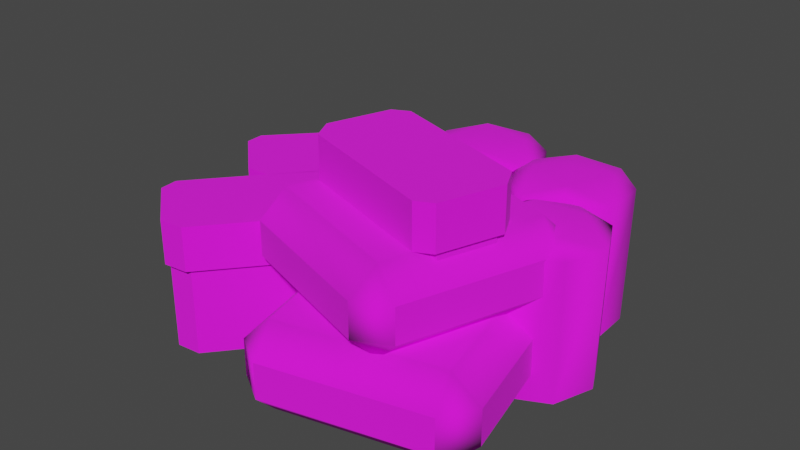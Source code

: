 # Source: storage_set.blend  (saved by Blender 3.4.6; exported with 4.5.12 LTS)
import bpy
from mathutils import Matrix  # noqa: F401  (used for matrix-valued properties, if any)

bpy.ops.wm.read_factory_settings(use_empty=True)
scene = bpy.context.scene
scene.name = 'Scene'

# ---- collections
col_collection = bpy.data.collections.new('Collection'); scene.collection.children.link(col_collection)
col_export = bpy.data.collections.new('Export'); scene.collection.children.link(col_export)

# ---- images (referenced by path relative to the original .blend; pixels are not part of the script)
import os
ASSET_DIR = os.environ.get("B2B_ASSET_DIR", "")  # directory of the original .blend (textures are referenced by path, not embedded)
HERE = os.path.dirname(os.path.abspath(__file__))  # packed textures are extracted next to this script under _unpacked/

def load_image(name, relpath, width, height, colorspace="sRGB"):
    """Load a texture the original file referenced (path relative to the .blend, or extracted next to this script)."""
    p = next((c for c in (os.path.join(HERE, relpath), os.path.join(ASSET_DIR, relpath)) if relpath and os.path.exists(c)), "")
    if p:
        img = bpy.data.images.load(p, check_existing=True)
        img.name = name
    else:  # same state as the original file: an image datablock whose file is absent (Cycles renders it pink)
        img = bpy.data.images.new(name, width, height)
        img.source = "FILE"
        img.filepath = "//" + (relpath or name)
    img.colorspace_settings.name = colorspace
    return img
img_storage_01_png_001 = load_image('storage_01.png.001', 'storage_01.png', 1024, 1024, 'sRGB')

# ---- materials (node trees are filled in below, after node groups)
mat_storage_01 = bpy.data.materials.new('storage_01')
mat_storage_01.use_backface_culling = True
mat_storage_01.use_transparent_shadow = False

# ---- material node trees
mat_storage_01.use_nodes = True; mat_storage_01.node_tree.nodes.clear()
_N = mat_storage_01.node_tree.nodes; _L = mat_storage_01.node_tree.links
n0 = _N.new('ShaderNodeBsdfPrincipled'); n0.name = 'Principled BSDF'; n0.location = (10, 300)
n0.distribution = 'GGX'
n0.subsurface_method = 'RANDOM_WALK_SKIN'
n0.inputs[2].default_value = 1.0
n0.inputs[27].default_value = (0.0, 0.0, 0.0, 1.0)
n0.inputs[28].default_value = 1.0
n1 = _N.new('ShaderNodeOutputMaterial'); n1.name = 'Material Output'; n1.location = (320, 270)
n2 = _N.new('ShaderNodeTexImage'); n2.name = 'Image Texture'; n2.location = (-331, 135)
n2.image = img_storage_01_png_001
_L.new(n0.outputs[0], n1.inputs[0])
_L.new(n2.outputs[0], n0.inputs[0])
_L.new(n2.outputs[1], n0.inputs[4])
n1.is_active_output = True

# ---- world
world_world = bpy.data.worlds.new('World'); scene.world = world_world
world_world.use_nodes = True; world_world.node_tree.nodes.clear()
_N = world_world.node_tree.nodes; _L = world_world.node_tree.links
n0 = _N.new('ShaderNodeOutputWorld'); n0.name = 'World Output'; n0.location = (300, 300)
n1 = _N.new('ShaderNodeBackground'); n1.name = 'Background'; n1.location = (10, 300)
n1.inputs[0].default_value = (0.05088, 0.05088, 0.05088, 1.0)
_L.new(n1.outputs[0], n0.inputs[0])
n0.is_active_output = True
world_world.color = (0.05088, 0.05088, 0.05088)
world_world.use_sun_shadow = False
world_world.sun_shadow_jitter_overblur = 0.0

# ---- meshes
me_rsrc_world_prop_knights_clutter_storage_set_01_meshsets_box_01 = bpy.data.meshes.new('rsrc.world.prop.knights.clutter.storage_set_01-MeshSets[box_01]')
me_rsrc_world_prop_knights_clutter_storage_set_01_meshsets_box_01.from_pydata([(-0.07, 0.0, -0.2), (0.06, 0.0, -0.2), (-0.07, -0.22, -0.2), (0.1, -0.22, 0.17), (0.1, -0.22, -0.16), (0.07, 0.0, 0.2), (0.07, -0.22, 0.2), (-0.1, -0.22, -0.17), (0.07, -0.3, -0.21), (0.07, -0.2, -0.21), (0.11, -0.3, -0.17), (0.11, -0.2, 0.18), (0.11, -0.2, -0.17), (-0.07, -0.3, 0.21), (-0.07, -0.2, 0.21), (0.06, -0.22, -0.2), (-0.06, 0.0, 0.2), (-0.1, 0.0, 0.16), (-0.06, -0.22, 0.2), (-0.1, -0.22, 0.16), (-0.11, -0.3, 0.17), (-0.1, 0.0, -0.17), (-0.08, -0.3, -0.21), (-0.11, -0.3, -0.18), (-0.11, -0.2, -0.18), (0.11, -0.3, 0.18), (0.08, -0.2, 0.21), (0.1, 0.0, 0.17), (0.1, 0.0, -0.16), (0.08, -0.3, 0.21), (-0.08, -0.2, -0.21), (-0.11, -0.2, 0.17)], [], [(0, 1, 15), (15, 2, 0), (28, 27, 3), (3, 4, 28), (5, 16, 18), (18, 6, 5), (17, 21, 7), (7, 19, 17), (8, 22, 9), (30, 9, 22), (25, 10, 11), (12, 11, 10), (13, 29, 14), (26, 14, 29), (23, 20, 24), (31, 24, 20), (1, 28, 15), (4, 15, 28), (16, 17, 18), (19, 18, 17), (10, 8, 12), (9, 12, 8), (20, 13, 31), (14, 31, 13), (21, 0, 7), (2, 7, 0), (27, 5, 3), (6, 3, 5), (22, 23, 30), (24, 30, 23), (29, 25, 26), (11, 26, 25), (27, 16, 5), (27, 17, 16), (17, 27, 28), (28, 21, 17), (21, 28, 1), (21, 1, 0), (13, 20, 29), (25, 29, 20), (20, 23, 25), (10, 25, 23), (23, 22, 10), (8, 10, 22), (12, 9, 11), (9, 30, 11), (30, 24, 11), (26, 11, 24), (14, 26, 24), (31, 14, 24)])
me_rsrc_world_prop_knights_clutter_storage_set_01_meshsets_box_01.polygons.foreach_set('use_smooth', [0, 0, 0, 0, 0, 0, 0, 0, 0, 0, 0, 0, 0, 0, 0, 0, 0, 0, 0, 0, 1, 1, 1, 1, 0, 0, 0, 0, 1, 1, 1, 1, 0, 0, 0, 0, 0, 0, 0, 0, 0, 0, 0, 0, 0, 0, 0, 0, 0, 0])
_uv = me_rsrc_world_prop_knights_clutter_storage_set_01_meshsets_box_01.uv_layers.new(name='UVMap')
_uv.uv.foreach_set('vector', [0.3382, 0.0001947, 0.4404, 0.0001947, 0.4404, 0.1817, 0.4404, 0.1817, 0.3382, 0.1817, 0.3382, 0.0001947, 0.02594, 0.0001947, 0.303, 0.0001947, 0.303, 0.1817, 0.303, 0.1817, 0.02594, 0.1817, 0.02594, 0.0001947, 0.3381, 0.0001947, 0.4405, 0.0001947, 0.4405, 0.1817, 0.4405, 0.1817, 0.3381, 0.1817, 0.3381, 0.0001947, 0.02594, 0.0001947, 0.3031, 0.0001947, 0.3031, 0.1817, 0.3031, 0.1817, 0.02594, 0.1817, 0.02594, 0.0001947, 0.4405, 0.2707, 0.3381, 0.2707, 0.4405, 0.1882, 0.3381, 0.1882, 0.4405, 0.1882, 0.3381, 0.2707, 0.303, 0.2707, 0.02594, 0.2707, 0.303, 0.1882, 0.02594, 0.1882, 0.303, 0.1882, 0.02594, 0.2707, 0.4405, 0.2707, 0.3381, 0.2707, 0.4405, 0.1882, 0.3381, 0.1882, 0.4405, 0.1882, 0.3381, 0.2707, 0.303, 0.2707, 0.02594, 0.2707, 0.303, 0.1882, 0.02594, 0.1882, 0.303, 0.1882, 0.02594, 0.2707, 0.4404, 0.0001947, 0.484, 0.0001947, 0.4404, 0.1817, 0.484, 0.1817, 0.4404, 0.1817, 0.484, 0.0001947, 0.4405, 0.0001947, 0.4841, 0.0001947, 0.4405, 0.1817, 0.4841, 0.1817, 0.4405, 0.1817, 0.4841, 0.0001947, 0.4841, 0.2707, 0.4405, 0.2707, 0.4841, 0.1882, 0.4405, 0.1882, 0.4841, 0.1882, 0.4405, 0.2707, 0.4841, 0.2707, 0.4405, 0.2707, 0.4841, 0.1882, 0.4405, 0.1882, 0.4841, 0.1882, 0.4405, 0.2707, 0.3031, 0.0001947, 0.3382, 0.0001947, 0.3031, 0.1817, 0.3382, 0.1817, 0.3031, 0.1817, 0.3382, 0.0001947, 0.303, 0.0001947, 0.3381, 0.0001947, 0.303, 0.1817, 0.3381, 0.1817, 0.303, 0.1817, 0.3381, 0.0001947, 0.3381, 0.2707, 0.303, 0.2707, 0.3381, 0.1882, 0.303, 0.1882, 0.3381, 0.1882, 0.303, 0.2707, 0.3381, 0.2707, 0.303, 0.2707, 0.3381, 0.1882, 0.303, 0.1882, 0.3381, 0.1882, 0.303, 0.2707, -0.08645, 1.127, -0.2865, 1.089, -0.124, 1.089, -0.08645, 1.127, -0.3365, 1.139, -0.2865, 1.089, -0.3365, 1.139, -0.08645, 1.127, -0.08645, 1.539, -0.08645, 1.539, -0.3365, 1.552, -0.3365, 1.139, -0.3365, 1.552, -0.08645, 1.539, -0.1365, 1.589, -0.3365, 1.552, -0.1365, 1.589, -0.299, 1.589, 0.4675, 0.4596, 0.4274, 0.4996, 0.4675, 0.3094, 0.4375, 0.2793, 0.4675, 0.3094, 0.4274, 0.4996, 0.4274, 0.4996, 0.07698, 0.4996, 0.4375, 0.2793, 0.08699, 0.2793, 0.4375, 0.2793, 0.07698, 0.4996, 0.07698, 0.4996, 0.04694, 0.4696, 0.08699, 0.2793, 0.04694, 0.3194, 0.08699, 0.2793, 0.04694, 0.4696, 0.7224, 1.315, 0.6748, 1.363, 0.7224, 0.8986, 0.6748, 1.363, 0.4962, 1.363, 0.7224, 0.8986, 0.4962, 1.363, 0.4605, 1.327, 0.7224, 0.8986, 0.6867, 0.8629, 0.7224, 0.8986, 0.4605, 1.327, 0.5081, 0.8629, 0.6867, 0.8629, 0.4605, 1.327, 0.4605, 0.9105, 0.5081, 0.8629, 0.4605, 1.327])
me_rsrc_world_prop_knights_clutter_storage_set_01_meshsets_box_01.materials.append(mat_storage_01)
me_rsrc_world_prop_knights_clutter_storage_set_01_meshsets_box_01.update()
me_rsrc_world_prop_knights_clutter_storage_set_01_meshsets_box_01.normals_split_custom_set([tuple(v) for v in zip(*[iter([0.0, 0.0, -1.0, 0.0, 0.0, -1.0, 0.0, 0.0, -1.0, 0.0, 0.0, -1.0, 0.0, 0.0, -1.0, 0.0, 0.0, -1.0, 1.0, 0.0, 0.0, 1.0, 0.0, 0.0, 1.0, 0.0, 0.0, 1.0, 0.0, 0.0, 1.0, 0.0, 0.0, 1.0, 0.0, 0.0, 0.0, 0.0, 1.0, 0.0, 0.0, 1.0, 0.0, 0.0, 1.0, 0.0, 0.0, 1.0, 0.0, 0.0, 1.0, 0.0, 0.0, 1.0, -1.0, 0.0, 0.0, -1.0, 0.0, 0.0, -1.0, 0.0, 0.0, -1.0, 0.0, 0.0, -1.0, 0.0, 0.0, -1.0, 0.0, 0.0, 0.0, 0.0, -1.0, 0.0, 0.0, -1.0, 0.0, 0.0, -1.0, 0.0, 0.0, -1.0, 0.0, 0.0, -1.0, 0.0, 0.0, -1.0, 1.0, 0.0, 0.0, 1.0, 0.0, 0.0, 1.0, 0.0, 0.0, 1.0, 0.0, 0.0, 1.0, 0.0, 0.0, 1.0, 0.0, 0.0, 0.0, 0.0, 1.0, 0.0, 0.0, 1.0, 0.0, 0.0, 1.0, 0.0, 0.0, 1.0, 0.0, 0.0, 1.0, 0.0, 0.0, 1.0, -1.0, 0.0, 0.0, -1.0, 0.0, 0.0, -1.0, 0.0, 0.0, -1.0, 0.0, 0.0, -1.0, 0.0, 0.0, -1.0, 0.0, 0.0, 0.7071, 0.0, -0.7071, 0.7071, 0.0, -0.7071, 0.7071, 0.0, -0.7071, 0.7071, 0.0, -0.7071, 0.7071, 0.0, -0.7071, 0.7071, 0.0, -0.7071, -0.7071, 0.0, 0.7071, -0.7071, 0.0, 0.7071, -0.7071, 0.0, 0.7071, -0.7071, 0.0, 0.7071, -0.7071, 0.0, 0.7071, -0.7071, 0.0, 0.7071, 0.7071, 0.0, -0.7071, 0.7071, 0.0, -0.7071, 0.7071, 0.0, -0.7071, 0.7071, 0.0, -0.7071, 0.7071, 0.0, -0.7071, 0.7071, 0.0, -0.7071, -0.7071, 0.0, 0.7071, -0.7071, 0.0, 0.7071, -0.7071, 0.0, 0.7071, -0.7071, 0.0, 0.7071, -0.7071, 0.0, 0.7071, -0.7071, 0.0, 0.7071, -0.7071, 0.0, -0.7071, -0.7071, 0.0, -0.7071, -0.7071, 0.0, -0.7071, -0.7071, 0.0, -0.7071, -0.7071, 0.0, -0.7071, -0.7071, 0.0, -0.7071, 0.7071, 0.0, 0.7071, 0.7071, 0.0, 0.7071, 0.7071, 0.0, 0.7071, 0.7071, 0.0, 0.7071, 0.7071, 0.0, 0.7071, 0.7071, 0.0, 0.7071, -0.7071, 0.0, -0.7071, -0.7071, 0.0, -0.7071, -0.7071, 0.0, -0.7071, -0.7071, 0.0, -0.7071, -0.7071, 0.0, -0.7071, -0.7071, 0.0, -0.7071, 0.7071, 0.0, 0.7071, 0.7071, 0.0, 0.7071, 0.7071, 0.0, 0.7071, 0.7071, 0.0, 0.7071, 0.7071, 0.0, 0.7071, 0.7071, 0.0, 0.7071, 0.0, 1.0, 0.0, 0.0, 1.0, 0.0, 0.0, 1.0, 0.0, 0.0, 1.0, 0.0, 0.0, 1.0, 0.0, 0.0, 1.0, 0.0, 0.0, 1.0, 0.0, 0.0, 1.0, 0.0, 0.0, 1.0, 0.0, 0.0, 1.0, 0.0, 0.0, 1.0, 0.0, 0.0, 1.0, 0.0, 0.0, 1.0, 0.0, 0.0, 1.0, 0.0, 0.0, 1.0, 0.0, 0.0, 1.0, 0.0, 0.0, 1.0, 0.0, 0.0, 1.0, 0.0, 0.0, -1.0, 0.0, 0.0, -1.0, 0.0, 0.0, -1.0, 0.0, 0.0, -1.0, -1.08e-06, 0.0, -1.0, -1.08e-06, 0.0, -1.0, -1.08e-06, 0.0, -1.0, 0.0, 0.0, -1.0, 0.0, 0.0, -1.0, 0.0, 0.0, -1.0, 0.0, 0.0, -1.0, 0.0, 0.0, -1.0, 0.0, 0.0, -1.0, 1.08e-06, 0.0, -1.0, 1.08e-06, 0.0, -1.0, 1.08e-06, 0.0, -1.0, 0.0, 0.0, -1.0, 0.0, 0.0, -1.0, 0.0, 0.0, 1.0, 0.0, 0.0, 1.0, 0.0, 0.0, 1.0, 0.0, 0.0, 1.0, 0.0, 0.0, 1.0, 0.0, 0.0, 1.0, 0.0, 0.0, 1.0, -4.282e-07, 0.0, 1.0, -4.282e-07, 0.0, 1.0, -4.282e-07, 0.0, 1.0, 4.282e-07, 0.0, 1.0, 4.282e-07, 0.0, 1.0, 4.282e-07, 0.0, 1.0, 0.0, 0.0, 1.0, 0.0, 0.0, 1.0, 0.0, 0.0, 1.0, 0.0, 0.0, 1.0, 0.0, 0.0, 1.0, 0.0])] * 3)])
me_rsrc_world_prop_knights_clutter_storage_set_01_meshsets_caniste = bpy.data.meshes.new('rsrc.world.prop.knights.clutter.storage_set_01-MeshSets[caniste')
me_rsrc_world_prop_knights_clutter_storage_set_01_meshsets_caniste.from_pydata([(-0.04409, 0.0, -0.1064), (-0.04409, 0.0, 0.1064), (0.04409, 0.0, -0.1064), (0.04409, 0.0, 0.1064), (-0.1064, 0.0, 0.04409), (-0.04592, -0.28, 0.1109), (0.04592, -0.28, 0.1109), (0.1064, 0.0, 0.04409), (0.1064, 0.0, -0.04409), (0.04592, -0.28, -0.1109), (-0.04592, -0.28, -0.1109), (-0.1064, 0.0, -0.04409), (-0.1109, -0.28, -0.04592), (-0.06533, -0.305, 0.02706), (-0.1109, -0.28, 0.04592), (0.1109, -0.28, 0.04592), (0.06533, -0.305, -0.02706), (0.1109, -0.28, -0.04592), (0.02706, -0.305, 0.06533), (0.0, -0.31, 0.0), (-0.02706, -0.305, -0.06533)], [], [(4, 0, 11), (1, 0, 4), (2, 0, 1), (2, 1, 3), (2, 3, 8), (3, 7, 8), (4, 11, 12), (4, 12, 14), (1, 4, 14), (1, 14, 5), (3, 1, 5), (3, 5, 6), (6, 7, 3), (6, 15, 7), (15, 8, 7), (15, 17, 8), (2, 8, 17), (2, 17, 9), (0, 2, 9), (0, 9, 10), (11, 0, 10), (11, 10, 12), (9, 17, 16), (16, 20, 9), (10, 9, 20), (12, 10, 20), (20, 13, 12), (14, 12, 13), (5, 14, 13), (18, 5, 13), (5, 18, 6), (15, 16, 17), (16, 15, 18), (15, 6, 18), (19, 13, 20), (19, 20, 16), (19, 18, 13), (19, 16, 18)])
me_rsrc_world_prop_knights_clutter_storage_set_01_meshsets_caniste.polygons.foreach_set('use_smooth', [0, 0, 0, 0, 0, 0, 1, 1, 1, 1, 1, 1, 1, 1, 1, 1, 1, 1, 1, 1, 1, 1, 1, 1, 1, 1, 1, 1, 1, 1, 1, 1, 1, 1, 1, 1, 1, 1])
_uv = me_rsrc_world_prop_knights_clutter_storage_set_01_meshsets_caniste.uv_layers.new(name='UVMap')
_uv.uv.foreach_set('vector', [1.104, 0.5798, 0.977, 0.5798, 1.041, 0.5535, 1.131, 0.6435, 0.977, 0.5798, 1.104, 0.5798, 0.9506, 0.6435, 0.977, 0.5798, 1.131, 0.6435, 0.9506, 0.6435, 1.131, 0.6435, 1.104, 0.7071, 0.9506, 0.6435, 1.104, 0.7071, 0.977, 0.7071, 1.104, 0.7071, 1.041, 0.7335, 0.977, 0.7071, 0.9375, 0.002044, 1.0, 0.002044, 1.0, 0.1992, 0.9375, 0.002044, 1.0, 0.1992, 0.9375, 0.1992, 0.875, 0.002044, 0.9375, 0.002044, 0.9375, 0.1992, 0.875, 0.002044, 0.9375, 0.1992, 0.875, 0.1992, 0.8125, 0.002044, 0.875, 0.002044, 0.875, 0.1992, 0.8125, 0.002044, 0.875, 0.1992, 0.8125, 0.1992, 0.8125, 0.1992, 0.75, 0.002044, 0.8125, 0.002044, 0.8125, 0.1992, 0.75, 0.1992, 0.75, 0.002044, 0.75, 0.1992, 0.6875, 0.002044, 0.75, 0.002044, 0.75, 0.1992, 0.6875, 0.1992, 0.6875, 0.002044, 0.625, 0.002044, 0.6875, 0.002044, 0.6875, 0.1992, 0.625, 0.002044, 0.6875, 0.1992, 0.625, 0.1992, 0.5625, 0.002044, 0.625, 0.002044, 0.625, 0.1992, 0.5625, 0.002044, 0.625, 0.1992, 0.5625, 0.1992, 0.5, 0.002044, 0.5625, 0.002044, 0.5625, 0.1992, 0.5, 0.002044, 0.5625, 0.1992, 0.5, 0.1992, 0.6042, 0.2911, 0.6896, 0.2057, 0.7144, 0.2656, 0.7144, 0.2656, 0.6641, 0.3871, 0.6042, 0.2911, 0.6042, 0.4119, 0.6042, 0.2911, 0.6641, 0.3871, 0.6896, 0.4973, 0.6042, 0.4119, 0.6641, 0.3871, 0.6641, 0.3871, 0.7856, 0.4374, 0.6896, 0.4973, 0.8104, 0.4973, 0.6896, 0.4973, 0.7856, 0.4374, 0.8958, 0.4119, 0.8104, 0.4973, 0.7856, 0.4374, 0.8359, 0.3159, 0.8958, 0.4119, 0.7856, 0.4374, 0.8958, 0.4119, 0.8359, 0.3159, 0.8958, 0.2911, 0.8104, 0.2057, 0.7144, 0.2656, 0.6896, 0.2057, 0.7144, 0.2656, 0.8104, 0.2057, 0.8359, 0.3159, 0.8104, 0.2057, 0.8958, 0.2911, 0.8359, 0.3159, 0.75, 0.3515, 0.7856, 0.4374, 0.6641, 0.3871, 0.75, 0.3515, 0.6641, 0.3871, 0.7144, 0.2656, 0.75, 0.3515, 0.8359, 0.3159, 0.7856, 0.4374, 0.75, 0.3515, 0.7144, 0.2656, 0.8359, 0.3159])
me_rsrc_world_prop_knights_clutter_storage_set_01_meshsets_caniste.materials.append(mat_storage_01)
me_rsrc_world_prop_knights_clutter_storage_set_01_meshsets_caniste.update()
me_rsrc_world_prop_knights_clutter_storage_set_01_meshsets_caniste.normals_split_custom_set([tuple(v) for v in zip(*[iter([0.0, 1.0, 0.0, 0.0, 1.0, 0.0, 0.0, 1.0, 0.0, 0.0, 1.0, 0.0, 0.0, 1.0, 0.0, 0.0, 1.0, 0.0, 0.0, 1.0, 0.0, 0.0, 1.0, 0.0, 0.0, 1.0, 0.0, 0.0, 1.0, 0.0, 0.0, 1.0, 0.0, 0.0, 1.0, 0.0, 0.0, 1.0, 0.0, 0.0, 1.0, 0.0, 0.0, 1.0, 0.0, 0.0, 1.0, 0.0, 0.0, 1.0, 0.0, 0.0, 1.0, 0.0, -0.9237, 0.01714, 0.3826, -0.9237, 0.01714, -0.3826, -0.4157, -0.893, -0.1723, -0.9237, 0.01714, 0.3826, -0.4157, -0.893, -0.1723, -0.9219, 0.06575, 0.3818, -0.3826, 0.01714, 0.9237, -0.9237, 0.01714, 0.3826, -0.9219, 0.06575, 0.3818, -0.3826, 0.01714, 0.9237, -0.9219, 0.06575, 0.3818, -0.1721, -0.893, 0.4158, 0.3826, 0.01714, 0.9237, -0.3826, 0.01714, 0.9237, -0.1721, -0.893, 0.4158, 0.3826, 0.01714, 0.9237, -0.1721, -0.893, 0.4158, 0.3816, 0.0763, 0.9212, 0.3816, 0.0763, 0.9212, 0.9237, 0.01714, 0.3826, 0.3826, 0.01714, 0.9237, 0.3816, 0.0763, 0.9212, 0.4158, -0.893, 0.1722, 0.9237, 0.01714, 0.3826, 0.4158, -0.893, 0.1722, 0.9237, 0.01714, -0.3826, 0.9237, 0.01714, 0.3826, 0.4158, -0.893, 0.1722, 0.9212, 0.0763, -0.3816, 0.9237, 0.01714, -0.3826, 0.3826, 0.01714, -0.9237, 0.9237, 0.01714, -0.3826, 0.9212, 0.0763, -0.3816, 0.3826, 0.01714, -0.9237, 0.9212, 0.0763, -0.3816, 0.1721, -0.893, -0.4158, -0.3826, 0.01714, -0.9237, 0.3826, 0.01714, -0.9237, 0.1721, -0.893, -0.4158, -0.3826, 0.01714, -0.9237, 0.1721, -0.893, -0.4158, -0.3818, 0.06575, -0.9219, -0.9237, 0.01714, -0.3826, -0.3826, 0.01714, -0.9237, -0.3818, 0.06575, -0.9219, -0.9237, 0.01714, -0.3826, -0.3818, 0.06575, -0.9219, -0.4157, -0.893, -0.1723, 0.1721, -0.893, -0.4158, 0.9212, 0.0763, -0.3816, 0.06559, -0.9975, -0.02717, 0.06559, -0.9975, -0.02717, -0.0574, -0.9887, -0.1386, 0.1721, -0.893, -0.4158, -0.3818, 0.06575, -0.9219, 0.1721, -0.893, -0.4158, -0.0574, -0.9887, -0.1386, -0.4157, -0.893, -0.1723, -0.3818, 0.06575, -0.9219, -0.0574, -0.9887, -0.1386, -0.0574, -0.9887, -0.1386, -0.1386, -0.9887, 0.0574, -0.4157, -0.893, -0.1723, -0.9219, 0.06575, 0.3818, -0.4157, -0.893, -0.1723, -0.1386, -0.9887, 0.0574, -0.1721, -0.893, 0.4158, -0.9219, 0.06575, 0.3818, -0.1386, -0.9887, 0.0574, 0.02717, -0.9975, 0.06559, -0.1721, -0.893, 0.4158, -0.1386, -0.9887, 0.0574, -0.1721, -0.893, 0.4158, 0.02717, -0.9975, 0.06559, 0.3816, 0.0763, 0.9212, 0.4158, -0.893, 0.1722, 0.06559, -0.9975, -0.02717, 0.9212, 0.0763, -0.3816, 0.06559, -0.9975, -0.02717, 0.4158, -0.893, 0.1722, 0.02717, -0.9975, 0.06559, 0.4158, -0.893, 0.1722, 0.3816, 0.0763, 0.9212, 0.02717, -0.9975, 0.06559, 5.679e-08, -1.0, -1.267e-07, -0.1386, -0.9887, 0.0574, -0.0574, -0.9887, -0.1386, 5.679e-08, -1.0, -1.267e-07, -0.0574, -0.9887, -0.1386, 0.06559, -0.9975, -0.02717, 5.679e-08, -1.0, -1.267e-07, 0.02717, -0.9975, 0.06559, -0.1386, -0.9887, 0.0574, 5.679e-08, -1.0, -1.267e-07, 0.06559, -0.9975, -0.02717, 0.02717, -0.9975, 0.06559])] * 3)])
me_rsrc_world_prop_knights_clutter_storage_set_01_meshsets_clamshe = bpy.data.meshes.new('rsrc.world.prop.knights.clutter.storage_set_01-MeshSets[clamshe')
me_rsrc_world_prop_knights_clutter_storage_set_01_meshsets_clamshe.from_pydata([(0.24, -0.14, -0.18), (0.18, -0.14, -0.24), (0.24, -0.14, 0.18), (0.24, -0.06, 0.18), (0.18, -0.14, 0.24), (-0.24, -0.14, 0.18), (-0.18, -0.06, 0.24), (-0.24, -0.06, 0.18), (0.18, -0.06, -0.24), (0.18, 1.025e-08, -0.18), (0.24, -0.06, -0.18), (-0.18, -0.06, -0.24), (0.18, -4.84e-08, 0.18), (0.18, -0.06, 0.24), (-0.18, 0.0, -0.18), (-0.24, -0.06, -0.18), (-0.18, -4.84e-08, 0.18), (-0.18, -0.14, -0.24), (-0.18, -0.2, -0.18), (-0.24, -0.14, -0.18), (-0.18, -0.2, 0.18), (-0.18, -0.14, 0.24), (0.18, -0.2, -0.18), (0.18, -0.2, 0.18)], [], [(8, 0, 1), (8, 10, 0), (10, 2, 0), (10, 3, 2), (3, 4, 2), (3, 13, 4), (6, 4, 13), (6, 21, 4), (5, 21, 6), (5, 6, 7), (19, 5, 7), (19, 7, 15), (17, 19, 15), (17, 15, 11), (8, 17, 11), (8, 1, 17), (8, 9, 10), (9, 3, 10), (11, 9, 8), (9, 12, 3), (12, 13, 3), (11, 14, 9), (14, 12, 9), (11, 15, 14), (14, 16, 12), (15, 16, 14), (16, 13, 12), (15, 7, 16), (7, 6, 16), (16, 6, 13), (17, 18, 19), (18, 5, 19), (1, 18, 17), (18, 20, 5), (20, 21, 5), (1, 22, 18), (22, 20, 18), (1, 0, 22), (22, 23, 20), (0, 23, 22), (23, 21, 20), (0, 2, 23), (2, 4, 23), (23, 4, 21)])
me_rsrc_world_prop_knights_clutter_storage_set_01_meshsets_clamshe.polygons.foreach_set('use_smooth', [1, 1, 0, 0, 1, 1, 0, 0, 1, 1, 0, 0, 1, 1, 0, 0, 1, 1, 1, 1, 1, 1, 0, 1, 0, 1, 1, 1, 1, 1, 1, 1, 1, 1, 1, 1, 0, 1, 0, 1, 1, 1, 1, 1])
_uv = me_rsrc_world_prop_knights_clutter_storage_set_01_meshsets_clamshe.uv_layers.new(name='UVMap')
_uv.uv.foreach_set('vector', [0.5, 1.0, 0.4535, 0.9525, 0.4535, 1.0, 0.5, 1.0, 0.5, 0.9525, 0.4535, 0.9525, 0.5, 0.9525, 0.4535, 0.7492, 0.4535, 0.9525, 0.5, 0.9525, 0.5, 0.7492, 0.4535, 0.7492, 0.5, 0.7492, 0.4535, 0.7039, 0.4535, 0.7492, 0.5, 0.7492, 0.5, 0.7039, 0.4535, 0.7039, 0.5, 0.5016, 0.4535, 0.7039, 0.5, 0.7039, 0.5, 0.5016, 0.4535, 0.5016, 0.4535, 0.7039, 0.4535, 0.9524, 0.4535, 1.0, 0.5, 1.0, 0.4535, 0.9524, 0.5, 1.0, 0.5, 0.9524, 0.4535, 0.7492, 0.4535, 0.9524, 0.5, 0.9524, 0.4535, 0.7492, 0.5, 0.9524, 0.5, 0.7492, 0.4535, 0.7038, 0.4535, 0.7492, 0.5, 0.7492, 0.4535, 0.7038, 0.5, 0.7492, 0.5, 0.7038, 0.5, 0.4977, 0.4535, 0.7038, 0.5, 0.7038, 0.5, 0.4977, 0.4535, 0.4977, 0.4535, 0.7038, 0.367, 0.9981, 0.3645, 0.925, 0.4376, 0.9274, 0.3645, 0.925, 0.4376, 0.634, 0.4376, 0.9274, 0.0735, 0.9981, 0.3645, 0.925, 0.367, 0.9981, 0.3645, 0.925, 0.3645, 0.6364, 0.4376, 0.634, 0.3645, 0.6364, 0.367, 0.5633, 0.4376, 0.634, 0.0735, 0.9981, 0.07595, 0.925, 0.3645, 0.925, 0.07595, 0.925, 0.3645, 0.6364, 0.3645, 0.925, 0.0735, 0.9981, 0.002846, 0.9274, 0.07595, 0.925, 0.07595, 0.925, 0.07595, 0.6364, 0.3645, 0.6364, 0.002846, 0.9274, 0.07595, 0.6364, 0.07595, 0.925, 0.07595, 0.6364, 0.367, 0.5633, 0.3645, 0.6364, 0.002846, 0.9274, 0.002846, 0.634, 0.07595, 0.6364, 0.002846, 0.634, 0.0735, 0.5633, 0.07595, 0.6364, 0.07595, 0.6364, 0.0735, 0.5633, 0.367, 0.5633, 0.367, 0.9981, 0.3645, 0.925, 0.4376, 0.9274, 0.3645, 0.925, 0.4376, 0.634, 0.4376, 0.9274, 0.0735, 0.9981, 0.3645, 0.925, 0.367, 0.9981, 0.3645, 0.925, 0.3645, 0.6364, 0.4376, 0.634, 0.3645, 0.6364, 0.367, 0.5633, 0.4376, 0.634, 0.0735, 0.9981, 0.07595, 0.925, 0.3645, 0.925, 0.07595, 0.925, 0.3645, 0.6364, 0.3645, 0.925, 0.0735, 0.9981, 0.002846, 0.9274, 0.07595, 0.925, 0.07595, 0.925, 0.07595, 0.6364, 0.3645, 0.6364, 0.002846, 0.9274, 0.07595, 0.6364, 0.07595, 0.925, 0.07595, 0.6364, 0.367, 0.5633, 0.3645, 0.6364, 0.002846, 0.9274, 0.002846, 0.634, 0.07595, 0.6364, 0.002846, 0.634, 0.0735, 0.5633, 0.07595, 0.6364, 0.07595, 0.6364, 0.0735, 0.5633, 0.367, 0.5633])
me_rsrc_world_prop_knights_clutter_storage_set_01_meshsets_clamshe.materials.append(mat_storage_01)
me_rsrc_world_prop_knights_clutter_storage_set_01_meshsets_clamshe.update()
me_rsrc_world_prop_knights_clutter_storage_set_01_meshsets_clamshe.normals_split_custom_set([tuple(v) for v in zip(*[iter([-0.1198, 0.3472, -0.9301, 0.8899, -0.4393, 0.1231, -0.09841, -0.5675, -0.8175, -0.1198, 0.3472, -0.9301, 0.8587, 0.499, 0.1166, 0.8899, -0.4393, 0.1231, 1.0, 0.0, 0.0, 1.0, 0.0, 0.0, 1.0, 0.0, 0.0, 1.0, 0.0, 0.0, 1.0, 0.0, 0.0, 1.0, 0.0, 0.0, 0.8899, 0.4393, -0.1231, -0.1198, -0.3472, 0.9301, 0.8587, -0.499, -0.1166, 0.8899, 0.4393, -0.1231, -0.09842, 0.5674, 0.8175, -0.1198, -0.3472, 0.9301, 1.294e-07, 0.0, 1.0, 1.294e-07, 0.0, 1.0, 1.294e-07, 0.0, 1.0, 0.0, 0.0, 1.0, 0.0, 0.0, 1.0, 0.0, 0.0, 1.0, -0.8899, -0.4393, -0.1231, 0.09841, -0.5675, 0.8175, 0.1198, 0.3472, 0.9301, -0.8899, -0.4393, -0.1231, 0.1198, 0.3472, 0.9301, -0.8587, 0.499, -0.1166, -1.0, 0.0, 0.0, -1.0, 0.0, 0.0, -1.0, 0.0, 0.0, -1.0, 0.0, 0.0, -1.0, 0.0, 0.0, -1.0, 0.0, 0.0, 0.1198, -0.3472, -0.9301, -0.8587, -0.499, 0.1166, -0.8899, 0.4393, 0.1231, 0.1198, -0.3472, -0.9301, -0.8899, 0.4393, 0.1231, 0.09842, 0.5674, -0.8175, 0.0, 0.0, -1.0, 0.0, 0.0, -1.0, 0.0, 0.0, -1.0, 0.0, 0.0, -1.0, 0.0, 0.0, -1.0, 0.0, 0.0, -1.0, -0.1198, 0.3472, -0.9301, 7.778e-06, 1.0, 5.59e-06, 0.8587, 0.499, 0.1166, 7.778e-06, 1.0, 5.59e-06, 0.8899, 0.4393, -0.1231, 0.8587, 0.499, 0.1166, 0.09842, 0.5674, -0.8175, 7.778e-06, 1.0, 5.59e-06, -0.1198, 0.3472, -0.9301, 7.778e-06, 1.0, 5.59e-06, 5.335e-06, 1.0, -3.293e-05, 0.8899, 0.4393, -0.1231, 5.335e-06, 1.0, -3.293e-05, -0.09842, 0.5674, 0.8175, 0.8899, 0.4393, -0.1231, 0.09842, 0.5674, -0.8175, 2.033e-05, 1.0, 6.884e-06, 7.778e-06, 1.0, 5.59e-06, -2.848e-08, 1.0, 1.629e-07, -2.848e-08, 1.0, 1.629e-07, -2.848e-08, 1.0, 1.629e-07, 0.09842, 0.5674, -0.8175, -0.8899, 0.4393, 0.1231, 2.033e-05, 1.0, 6.884e-06, 0.0, 1.0, 1.344e-07, 0.0, 1.0, 1.344e-07, 0.0, 1.0, 1.344e-07, -0.8899, 0.4393, 0.1231, -7.48e-06, 1.0, -5.393e-06, 2.033e-05, 1.0, 6.884e-06, -7.48e-06, 1.0, -5.393e-06, -0.09842, 0.5674, 0.8175, 5.335e-06, 1.0, -3.293e-05, -0.8899, 0.4393, 0.1231, -0.8587, 0.499, -0.1166, -7.48e-06, 1.0, -5.393e-06, -0.8587, 0.499, -0.1166, 0.1198, 0.3472, 0.9301, -7.48e-06, 1.0, -5.393e-06, -7.48e-06, 1.0, -5.393e-06, 0.1198, 0.3472, 0.9301, -0.09842, 0.5674, 0.8175, 0.1198, -0.3472, -0.9301, 1.83e-05, -1.0, -2.012e-05, -0.8587, -0.499, 0.1166, 1.83e-05, -1.0, -2.012e-05, -0.8899, -0.4393, -0.1231, -0.8587, -0.499, 0.1166, -0.09841, -0.5675, -0.8175, 1.83e-05, -1.0, -2.012e-05, 0.1198, -0.3472, -0.9301, 1.83e-05, -1.0, -2.012e-05, 2.03e-05, -1.0, -7.033e-06, -0.8899, -0.4393, -0.1231, 2.03e-05, -1.0, -7.033e-06, 0.09841, -0.5675, 0.8175, -0.8899, -0.4393, -0.1231, -0.09841, -0.5675, -0.8175, -2.03e-05, -1.0, 7.033e-06, 1.83e-05, -1.0, -2.012e-05, 0.0, -1.0, 0.0, 0.0, -1.0, 0.0, 0.0, -1.0, 0.0, -0.09841, -0.5675, -0.8175, 0.8899, -0.4393, 0.1231, -2.03e-05, -1.0, 7.033e-06, 0.0, -1.0, 0.0, 0.0, -1.0, 0.0, 0.0, -1.0, 0.0, 0.8899, -0.4393, 0.1231, -1.83e-05, -1.0, 2.012e-05, -2.03e-05, -1.0, 7.033e-06, -1.83e-05, -1.0, 2.012e-05, 0.09841, -0.5675, 0.8175, 2.03e-05, -1.0, -7.033e-06, 0.8899, -0.4393, 0.1231, 0.8587, -0.499, -0.1166, -1.83e-05, -1.0, 2.012e-05, 0.8587, -0.499, -0.1166, -0.1198, -0.3472, 0.9301, -1.83e-05, -1.0, 2.012e-05, -1.83e-05, -1.0, 2.012e-05, -0.1198, -0.3472, 0.9301, 0.09841, -0.5675, 0.8175])] * 3)])

# ---- objects
ob_clutter_storage_set_01_meshsets_box_01__mesh_0 = bpy.data.objects.new('clutter.storage_set_01-MeshSets[box_01].Mesh[0]', me_rsrc_world_prop_knights_clutter_storage_set_01_meshsets_box_01)
ob_clutter_storage_set_01_meshsets_canister_01__mesh_0__001 = bpy.data.objects.new('clutter.storage_set_01-MeshSets[canister_01].Mesh[0].001', me_rsrc_world_prop_knights_clutter_storage_set_01_meshsets_caniste)
ob_clutter_storage_set_01_meshsets_canister_01__mesh_0__002 = bpy.data.objects.new('clutter.storage_set_01-MeshSets[canister_01].Mesh[0].002', me_rsrc_world_prop_knights_clutter_storage_set_01_meshsets_caniste)
ob_clutter_storage_set_01_meshsets_clamshell_case_01__mesh_0__002 = bpy.data.objects.new('clutter.storage_set_01-MeshSets[clamshell_case_01].Mesh[0].002', me_rsrc_world_prop_knights_clutter_storage_set_01_meshsets_clamshe)
ob_clutter_storage_set_01_meshsets_canister_01__mesh_0__003 = bpy.data.objects.new('clutter.storage_set_01-MeshSets[canister_01].Mesh[0].003', me_rsrc_world_prop_knights_clutter_storage_set_01_meshsets_caniste)
ob_clutter_storage_set_01_meshsets_box_01__mesh_0__004 = bpy.data.objects.new('clutter.storage_set_01-MeshSets[box_01].Mesh[0].004', me_rsrc_world_prop_knights_clutter_storage_set_01_meshsets_box_01)
ob_clutter_storage_set_01_meshsets_clamshell_case_01__mesh_0__004 = bpy.data.objects.new('clutter.storage_set_01-MeshSets[clamshell_case_01].Mesh[0].004', me_rsrc_world_prop_knights_clutter_storage_set_01_meshsets_clamshe)
ob_clutter_storage_set_01_meshsets_box_01__mesh_0__005 = bpy.data.objects.new('clutter.storage_set_01-MeshSets[box_01].Mesh[0].005', me_rsrc_world_prop_knights_clutter_storage_set_01_meshsets_box_01)
ob_clutter_storage_set_01_meshsets_canister_01__mesh_0__006 = bpy.data.objects.new('clutter.storage_set_01-MeshSets[canister_01].Mesh[0].006', me_rsrc_world_prop_knights_clutter_storage_set_01_meshsets_caniste)

# ---- transforms, parenting, visibility, modifiers, constraints
ob_clutter_storage_set_01_meshsets_box_01__mesh_0.location = (-0.22, -0.2357, 0.04429)
ob_clutter_storage_set_01_meshsets_box_01__mesh_0.rotation_mode = 'QUATERNION'
ob_clutter_storage_set_01_meshsets_box_01__mesh_0.rotation_quaternion = (0.2418, -0.2418, -0.6645, 0.6645)
ob_clutter_storage_set_01_meshsets_canister_01__mesh_0__001.location = (0.32, -0.01571, 0.04429)
ob_clutter_storage_set_01_meshsets_canister_01__mesh_0__001.rotation_mode = 'QUATERNION'
ob_clutter_storage_set_01_meshsets_canister_01__mesh_0__001.rotation_quaternion = (0.5757, -0.5757, -0.4106, 0.4106)
ob_clutter_storage_set_01_meshsets_canister_01__mesh_0__001.scale = (1.12, 1.12, 1.12)
ob_clutter_storage_set_01_meshsets_canister_01__mesh_0__002.location = (0.15, -0.2357, 0.04429)
ob_clutter_storage_set_01_meshsets_canister_01__mesh_0__002.rotation_mode = 'QUATERNION'
ob_clutter_storage_set_01_meshsets_canister_01__mesh_0__002.rotation_quaternion = (0.7026, -0.7026, -0.08005, 0.08005)
ob_clutter_storage_set_01_meshsets_canister_01__mesh_0__002.scale = (1.02, 1.02, 1.02)
ob_clutter_storage_set_01_meshsets_clamshell_case_01__mesh_0__002.location = (0.15, -0.2357, 0.04429)
ob_clutter_storage_set_01_meshsets_clamshell_case_01__mesh_0__002.rotation_mode = 'QUATERNION'
ob_clutter_storage_set_01_meshsets_clamshell_case_01__mesh_0__002.rotation_quaternion = (0.7026, -0.7026, -0.08005, 0.08005)
ob_clutter_storage_set_01_meshsets_clamshell_case_01__mesh_0__002.scale = (1.02, 1.02, -1.02)
ob_clutter_storage_set_01_meshsets_canister_01__mesh_0__003.location = (3.725e-09, 0.2343, 0.04429)
ob_clutter_storage_set_01_meshsets_canister_01__mesh_0__003.rotation_mode = 'QUATERNION'
ob_clutter_storage_set_01_meshsets_canister_01__mesh_0__003.rotation_quaternion = (0.6243, -0.6243, -0.332, 0.332)
ob_clutter_storage_set_01_meshsets_canister_01__mesh_0__003.scale = (1.12, 1.12, 1.12)
ob_clutter_storage_set_01_meshsets_box_01__mesh_0__004.location = (0.12, -0.1757, 0.2243)
ob_clutter_storage_set_01_meshsets_box_01__mesh_0__004.rotation_mode = 'QUATERNION'
ob_clutter_storage_set_01_meshsets_box_01__mesh_0__004.rotation_quaternion = (0.5757, -0.5757, -0.4106, 0.4106)
ob_clutter_storage_set_01_meshsets_box_01__mesh_0__004.scale = (0.98, 0.98, 0.98)
ob_clutter_storage_set_01_meshsets_clamshell_case_01__mesh_0__004.location = (0.12, -0.1757, 0.2243)
ob_clutter_storage_set_01_meshsets_clamshell_case_01__mesh_0__004.rotation_mode = 'QUATERNION'
ob_clutter_storage_set_01_meshsets_clamshell_case_01__mesh_0__004.rotation_quaternion = (0.5757, -0.5757, -0.4106, 0.4106)
ob_clutter_storage_set_01_meshsets_clamshell_case_01__mesh_0__004.scale = (0.98, 0.98, -0.98)
ob_clutter_storage_set_01_meshsets_box_01__mesh_0__005.location = (-0.26, 0.04429, 0.04429)
ob_clutter_storage_set_01_meshsets_box_01__mesh_0__005.rotation_mode = 'QUATERNION'
ob_clutter_storage_set_01_meshsets_box_01__mesh_0__005.rotation_quaternion = (0.6579, -0.6579, 0.2592, -0.2592)
ob_clutter_storage_set_01_meshsets_canister_01__mesh_0__006.location = (0.24, 0.2043, 0.04429)
ob_clutter_storage_set_01_meshsets_canister_01__mesh_0__006.rotation_mode = 'QUATERNION'
ob_clutter_storage_set_01_meshsets_canister_01__mesh_0__006.rotation_quaternion = (0.6578, -0.6578, 0.2594, -0.2594)
ob_clutter_storage_set_01_meshsets_canister_01__mesh_0__006.scale = (1.12, 1.12, 1.12)

# ---- collection membership
scene.collection.objects.link(ob_clutter_storage_set_01_meshsets_box_01__mesh_0)
scene.collection.objects.link(ob_clutter_storage_set_01_meshsets_canister_01__mesh_0__001)
scene.collection.objects.link(ob_clutter_storage_set_01_meshsets_canister_01__mesh_0__002)
scene.collection.objects.link(ob_clutter_storage_set_01_meshsets_clamshell_case_01__mesh_0__002)
scene.collection.objects.link(ob_clutter_storage_set_01_meshsets_canister_01__mesh_0__003)
scene.collection.objects.link(ob_clutter_storage_set_01_meshsets_box_01__mesh_0__004)
scene.collection.objects.link(ob_clutter_storage_set_01_meshsets_clamshell_case_01__mesh_0__004)
scene.collection.objects.link(ob_clutter_storage_set_01_meshsets_box_01__mesh_0__005)
scene.collection.objects.link(ob_clutter_storage_set_01_meshsets_canister_01__mesh_0__006)

# ---- scene / render settings (as saved in the file)
scene.frame_start = 1; scene.frame_end = 250; scene.frame_set(1)
scene.render.engine = 'BLENDER_EEVEE_NEXT'
scene.cycles.sampling_pattern = 'TABULATED_SOBOL'
scene.cycles.use_light_tree = False
scene.view_settings.view_transform = 'Filmic'
bpy.context.view_layer.update()

# ---- added for rendering (the .blend has no active camera and no usable light): camera, sun
cam_auto = bpy.data.cameras.new('AutoCamera')
cam_auto.lens = 50.0
cam_auto.sensor_width = 36.0
cam_auto.clip_end = 1000.0
ob_auto_camera = bpy.data.objects.new('AutoCamera', cam_auto)
scene.collection.objects.link(ob_auto_camera)
ob_auto_camera.location = (1.31376, -1.64134, 1.33463)
ob_auto_camera.rotation_euler = (1.09748, -7.21219e-08, 0.694738)
scene.camera = ob_auto_camera
light_auto_sun = bpy.data.lights.new('AutoSun', 'SUN')
light_auto_sun.energy = 3.0
light_auto_sun.angle = 0.0523599
ob_auto_sun = bpy.data.objects.new('AutoSun', light_auto_sun)
scene.collection.objects.link(ob_auto_sun)
ob_auto_sun.rotation_euler = (0.872665, 0.174533, 0.523599)
bpy.context.view_layer.update()
